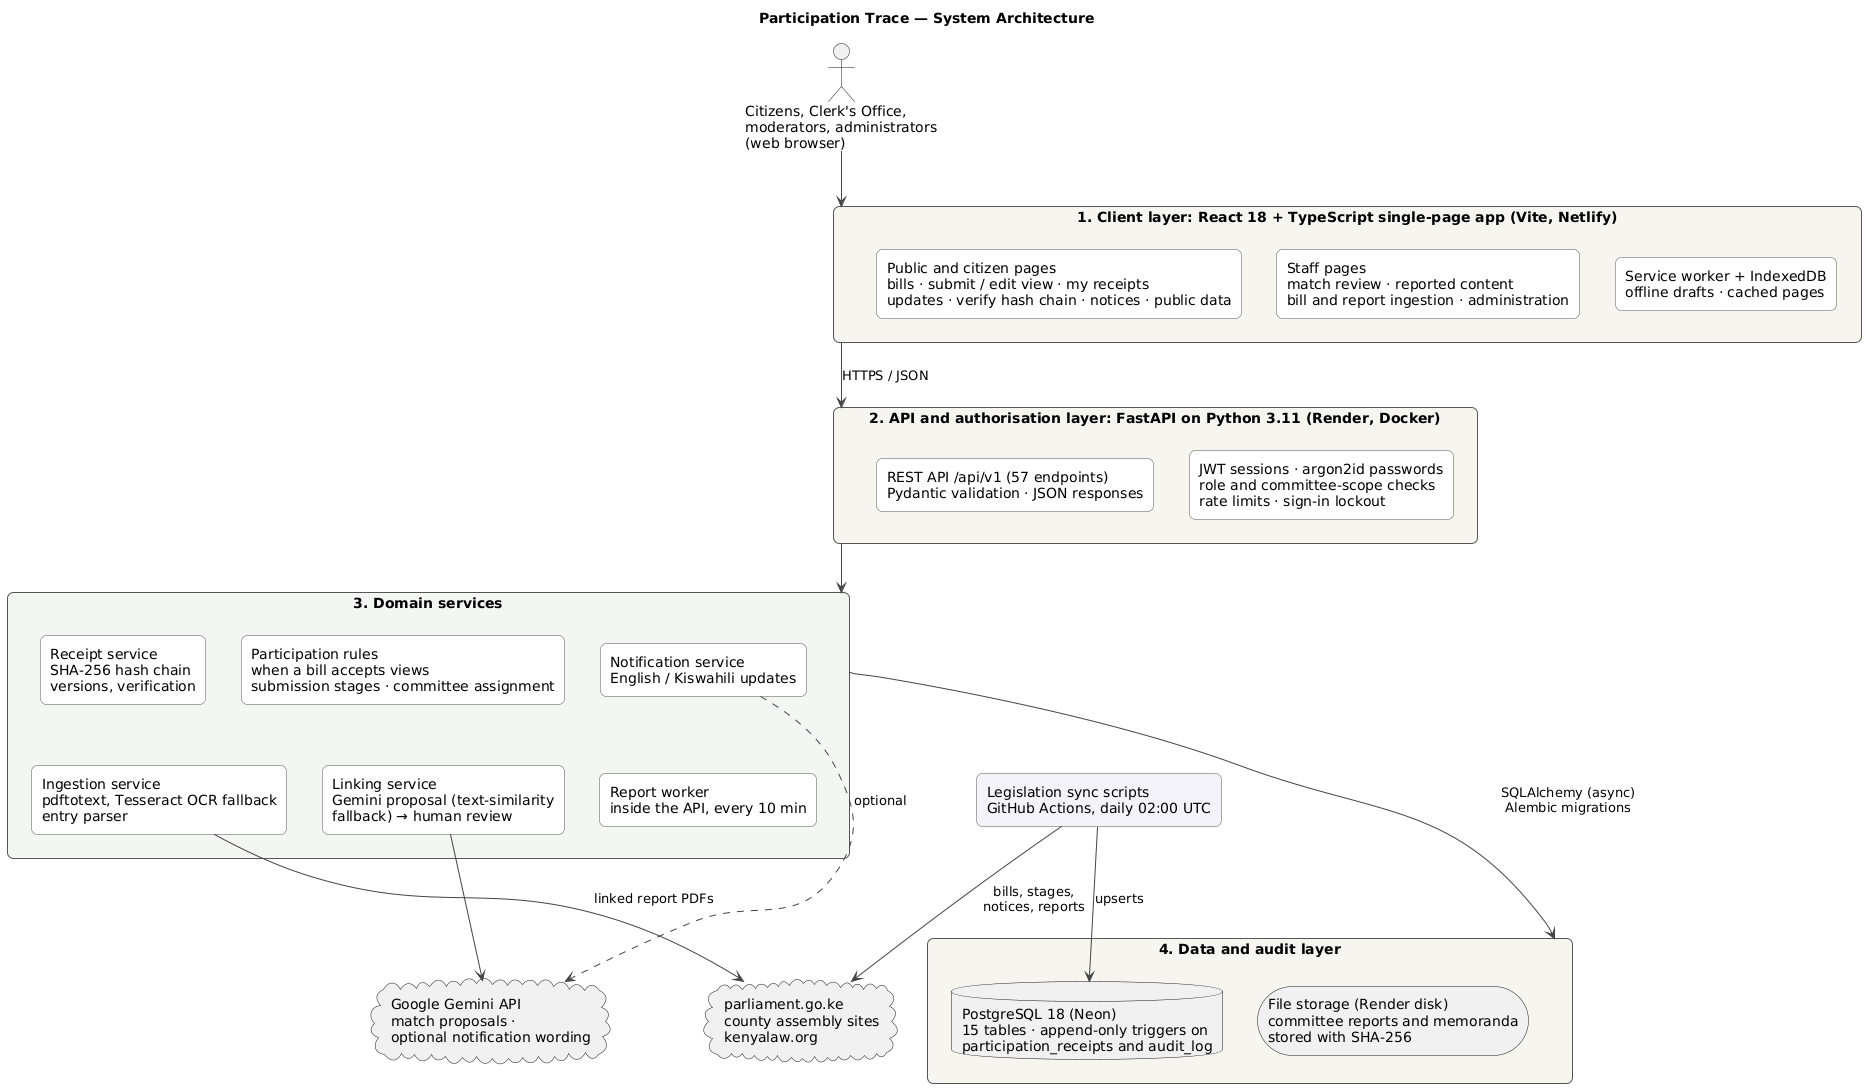

The diagram above was rendered by PlantUML. Its source (embedded in the PNG):
@startuml architecture
title Participation Trace — System Architecture
skinparam shadowing false
skinparam defaultFontName Arial
skinparam rectangle {
  BackgroundColor #FFFFFF
  BorderColor #555555
  RoundCorner 12
}
skinparam ArrowColor #444444
top to bottom direction

actor "Citizens, Clerk's Office,\nmoderators, administrators\n(web browser)" as Users

rectangle "1. Client layer: React 18 + TypeScript single-page app (Vite, Netlify)" as Client #F7F5F0 {
  rectangle "Public and citizen pages\nbills · submit / edit view · my receipts\nupdates · verify hash chain · notices · public data" as PublicPages
  rectangle "Staff pages\nmatch review · reported content\nbill and report ingestion · administration" as StaffPages
  rectangle "Service worker + IndexedDB\noffline drafts · cached pages" as Offline
}

rectangle "2. API and authorisation layer: FastAPI on Python 3.11 (Render, Docker)" as Api #F7F5F0 {
  rectangle "REST API /api/v1 (57 endpoints)\nPydantic validation · JSON responses" as Rest
  rectangle "JWT sessions · argon2id passwords\nrole and committee-scope checks\nrate limits · sign-in lockout" as Security
}

rectangle "3. Domain services" as Services #F2F7F2 {
  rectangle "Receipt service\nSHA-256 hash chain\nversions, verification" as ReceiptSvc
  rectangle "Participation rules\nwhen a bill accepts views\nsubmission stages · committee assignment" as Rules
  rectangle "Notification service\nEnglish / Kiswahili updates" as NotifySvc
  rectangle "Ingestion service\npdftotext, Tesseract OCR fallback\nentry parser" as IngestSvc
  rectangle "Linking service\nGemini proposal (text-similarity\nfallback) → human review" as LinkSvc
  rectangle "Report worker\ninside the API, every 10 min" as Worker
}

rectangle "4. Data and audit layer" as Data #F7F5F0 {
  database "PostgreSQL 18 (Neon)\n15 tables · append-only triggers on\nparticipation_receipts and audit_log" as Db
  storage "File storage (Render disk)\ncommittee reports and memoranda\nstored with SHA-256" as Files
}

rectangle "Legislation sync scripts\nGitHub Actions, daily 02:00 UTC" as Sync #F5F3FA

cloud "Google Gemini API\nmatch proposals ·\noptional notification wording" as Gemini
cloud "parliament.go.ke\ncounty assembly sites\nkenyalaw.org" as Sources

Users --> Client
Client --> Api : HTTPS / JSON
Api --> Services
Services --> Data : SQLAlchemy (async)\nAlembic migrations

LinkSvc --> Gemini
NotifySvc ..> Gemini : optional
IngestSvc --> Sources : linked report PDFs
Sync --> Sources : bills, stages,\nnotices, reports
Sync --> Db : upserts

PublicPages -[hidden]right- StaffPages
StaffPages -[hidden]right- Offline
Rest -[hidden]right- Security
ReceiptSvc -[hidden]right- Rules
Rules -[hidden]right- NotifySvc
IngestSvc -[hidden]right- LinkSvc
LinkSvc -[hidden]right- Worker
ReceiptSvc -[hidden]down- IngestSvc
Db -[hidden]right- Files
@enduml